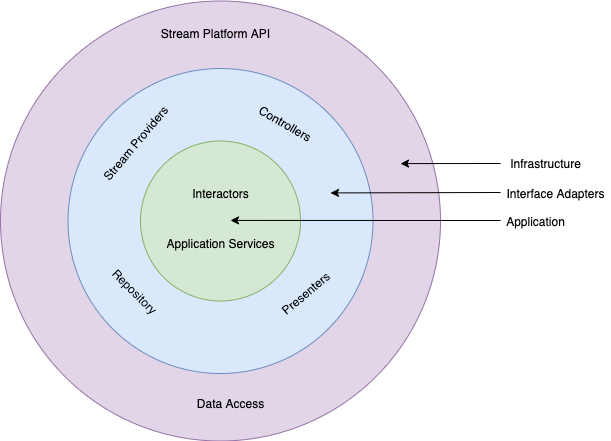

The diagram above was exported from draw.io. Its source (the exported page's mxGraphModel, read from the mxfile embedded in the PNG):
<mxGraphModel dx="1581" dy="943" grid="1" gridSize="10" guides="1" tooltips="1" connect="1" arrows="1" fold="1" page="1" pageScale="1" pageWidth="850" pageHeight="1100" math="0" shadow="0">
  <root>
    <mxCell id="0" />
    <mxCell id="1" parent="0" />
    <mxCell id="2Wlq_BlWN50bnmhuSacK-1" value="" style="ellipse;whiteSpace=wrap;html=1;aspect=fixed;fillColor=#e1d5e7;strokeColor=#9673a6;" vertex="1" parent="1">
      <mxGeometry x="150" y="87.5" width="440" height="440" as="geometry" />
    </mxCell>
    <mxCell id="2Wlq_BlWN50bnmhuSacK-3" value="" style="ellipse;whiteSpace=wrap;html=1;aspect=fixed;fillColor=#dae8fc;strokeColor=#6c8ebf;" vertex="1" parent="1">
      <mxGeometry x="217.5" y="155" width="305" height="305" as="geometry" />
    </mxCell>
    <mxCell id="2Wlq_BlWN50bnmhuSacK-2" value="" style="ellipse;whiteSpace=wrap;html=1;aspect=fixed;fillColor=#d5e8d4;strokeColor=#82b366;" vertex="1" parent="1">
      <mxGeometry x="290" y="227.5" width="160" height="160" as="geometry" />
    </mxCell>
    <mxCell id="2Wlq_BlWN50bnmhuSacK-4" value="Application Services" style="text;html=1;resizable=0;autosize=1;align=center;verticalAlign=middle;points=[];fillColor=none;strokeColor=none;rounded=0;" vertex="1" parent="1">
      <mxGeometry x="310" y="320" width="120" height="20" as="geometry" />
    </mxCell>
    <mxCell id="2Wlq_BlWN50bnmhuSacK-5" value="Stream Platform API" style="text;html=1;resizable=0;autosize=1;align=center;verticalAlign=middle;points=[];fillColor=none;strokeColor=none;rounded=0;rotation=0;" vertex="1" parent="1">
      <mxGeometry x="305" y="110" width="120" height="20" as="geometry" />
    </mxCell>
    <mxCell id="2Wlq_BlWN50bnmhuSacK-6" value="Controllers" style="text;html=1;resizable=0;autosize=1;align=center;verticalAlign=middle;points=[];fillColor=none;strokeColor=none;rounded=0;rotation=30;" vertex="1" parent="1">
      <mxGeometry x="400" y="200" width="70" height="20" as="geometry" />
    </mxCell>
    <mxCell id="2Wlq_BlWN50bnmhuSacK-7" value="Repository" style="text;html=1;resizable=0;autosize=1;align=center;verticalAlign=middle;points=[];fillColor=none;strokeColor=none;rounded=0;rotation=45;" vertex="1" parent="1">
      <mxGeometry x="250" y="367.5" width="70" height="20" as="geometry" />
    </mxCell>
    <mxCell id="2Wlq_BlWN50bnmhuSacK-10" value="Data Access" style="text;html=1;resizable=0;autosize=1;align=center;verticalAlign=middle;points=[];fillColor=none;strokeColor=none;rounded=0;rotation=0;" vertex="1" parent="1">
      <mxGeometry x="340" y="480" width="80" height="20" as="geometry" />
    </mxCell>
    <mxCell id="2Wlq_BlWN50bnmhuSacK-12" value="Interactors" style="text;html=1;resizable=0;autosize=1;align=center;verticalAlign=middle;points=[];fillColor=none;strokeColor=none;rounded=0;rotation=0;" vertex="1" parent="1">
      <mxGeometry x="335" y="270" width="70" height="20" as="geometry" />
    </mxCell>
    <mxCell id="2Wlq_BlWN50bnmhuSacK-14" value="Presenters" style="text;html=1;resizable=0;autosize=1;align=center;verticalAlign=middle;points=[];fillColor=none;strokeColor=none;rounded=0;rotation=-40;" vertex="1" parent="1">
      <mxGeometry x="420" y="370" width="70" height="20" as="geometry" />
    </mxCell>
    <mxCell id="2Wlq_BlWN50bnmhuSacK-18" value="" style="endArrow=classic;html=1;entryX=0.793;entryY=0.215;entryDx=0;entryDy=0;entryPerimeter=0;" edge="1" parent="1">
      <mxGeometry width="50" height="50" relative="1" as="geometry">
        <mxPoint x="650" y="279" as="sourcePoint" />
        <mxPoint x="480.00000000000006" y="279.4300000000001" as="targetPoint" />
      </mxGeometry>
    </mxCell>
    <mxCell id="2Wlq_BlWN50bnmhuSacK-19" value="" style="endArrow=classic;html=1;entryX=0.793;entryY=0.215;entryDx=0;entryDy=0;entryPerimeter=0;" edge="1" parent="1">
      <mxGeometry width="50" height="50" relative="1" as="geometry">
        <mxPoint x="650" y="307" as="sourcePoint" />
        <mxPoint x="380.00000000000006" y="306.9300000000001" as="targetPoint" />
      </mxGeometry>
    </mxCell>
    <mxCell id="2Wlq_BlWN50bnmhuSacK-20" value="" style="endArrow=classic;html=1;entryX=0.793;entryY=0.215;entryDx=0;entryDy=0;entryPerimeter=0;" edge="1" parent="1">
      <mxGeometry width="50" height="50" relative="1" as="geometry">
        <mxPoint x="650" y="250" as="sourcePoint" />
        <mxPoint x="550.0000000000001" y="250.10000000000014" as="targetPoint" />
      </mxGeometry>
    </mxCell>
    <mxCell id="2Wlq_BlWN50bnmhuSacK-21" value="Infrastructure" style="text;html=1;resizable=0;autosize=1;align=center;verticalAlign=middle;points=[];fillColor=none;strokeColor=none;rounded=0;" vertex="1" parent="1">
      <mxGeometry x="650" y="240" width="90" height="20" as="geometry" />
    </mxCell>
    <mxCell id="2Wlq_BlWN50bnmhuSacK-22" value="Interface Adapters" style="text;html=1;resizable=0;autosize=1;align=center;verticalAlign=middle;points=[];fillColor=none;strokeColor=none;rounded=0;" vertex="1" parent="1">
      <mxGeometry x="650" y="270" width="110" height="20" as="geometry" />
    </mxCell>
    <mxCell id="2Wlq_BlWN50bnmhuSacK-23" value="Application" style="text;html=1;resizable=0;autosize=1;align=center;verticalAlign=middle;points=[];fillColor=none;strokeColor=none;rounded=0;" vertex="1" parent="1">
      <mxGeometry x="650" y="297.5" width="70" height="20" as="geometry" />
    </mxCell>
    <mxCell id="2Wlq_BlWN50bnmhuSacK-24" value="Stream Providers" style="text;html=1;resizable=0;autosize=1;align=center;verticalAlign=middle;points=[];fillColor=none;strokeColor=none;rounded=0;rotation=-50;" vertex="1" parent="1">
      <mxGeometry x="230" y="220" width="110" height="20" as="geometry" />
    </mxCell>
  </root>
</mxGraphModel>